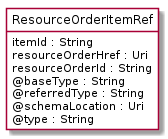

The diagram above was rendered by PlantUML. Its source (embedded in the PNG):
@startuml
hide circle
hide methods
hide stereotype
show <<Enumeration>> stereotype
skinparam class {
   BackgroundColor<<Enumeration>> #E6F5F7
   BackgroundColor<<Ref>> #FFFFE0
   BackgroundColor<<Pivot>> #FFFFFFF
   BackgroundColor<<SimpleType>> #E2F0DA
   BackgroundColor #FCF2E3
}

class ResourceOrderItemRef <<Pivot>> {
    itemId : String
    resourceOrderHref : Uri
    resourceOrderId : String
    @baseType : String
    @referredType : String
    @schemaLocation : Uri
    @type : String
}


@enduml